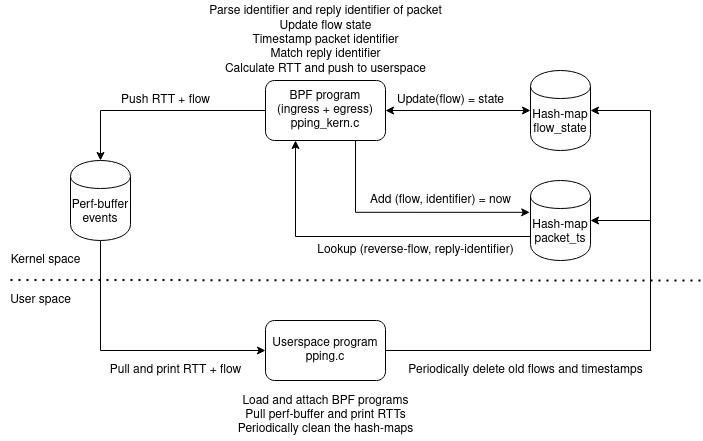

The diagram above was exported from draw.io. Its source (the exported page's mxGraphModel, read from the mxfile embedded in the PNG):
<mxGraphModel dx="2150" dy="2017" grid="1" gridSize="10" guides="1" tooltips="1" connect="1" arrows="1" fold="1" page="0" pageScale="1" pageWidth="827" pageHeight="1169" math="0" shadow="0">
  <root>
    <mxCell id="WIyWlLk6GJQsqaUBKTNV-0" />
    <mxCell id="WIyWlLk6GJQsqaUBKTNV-1" parent="WIyWlLk6GJQsqaUBKTNV-0" />
    <mxCell id="PAda5LTDpMN2-5yuM69l-6" style="edgeStyle=orthogonalEdgeStyle;rounded=0;orthogonalLoop=1;jettySize=auto;html=1;exitX=0.75;exitY=1;exitDx=0;exitDy=0;entryX=-0.013;entryY=0.398;entryDx=0;entryDy=0;entryPerimeter=0;" parent="WIyWlLk6GJQsqaUBKTNV-1" source="PAda5LTDpMN2-5yuM69l-0" target="PAda5LTDpMN2-5yuM69l-4" edge="1">
      <mxGeometry relative="1" as="geometry">
        <mxPoint x="-265" y="-800" as="sourcePoint" />
        <mxPoint x="-170" y="-740" as="targetPoint" />
      </mxGeometry>
    </mxCell>
    <mxCell id="DZPPmT7OB5C1xHeGDZ7X-2" style="edgeStyle=orthogonalEdgeStyle;rounded=0;orthogonalLoop=1;jettySize=auto;html=1;exitX=1;exitY=0.5;exitDx=0;exitDy=0;entryX=0;entryY=0.5;entryDx=0;entryDy=0;startArrow=classic;startFill=1;" parent="WIyWlLk6GJQsqaUBKTNV-1" source="PAda5LTDpMN2-5yuM69l-0" target="DZPPmT7OB5C1xHeGDZ7X-0" edge="1">
      <mxGeometry relative="1" as="geometry" />
    </mxCell>
    <mxCell id="PAda5LTDpMN2-5yuM69l-0" value="&lt;div&gt;BPF program&lt;br&gt;(ingress + egress)&lt;br&gt;&lt;/div&gt;&lt;div&gt;pping_kern.c&lt;/div&gt;" style="rounded=1;whiteSpace=wrap;html=1;" parent="WIyWlLk6GJQsqaUBKTNV-1" vertex="1">
      <mxGeometry x="-325" y="-930" width="120" height="60" as="geometry" />
    </mxCell>
    <mxCell id="PAda5LTDpMN2-5yuM69l-8" style="edgeStyle=orthogonalEdgeStyle;rounded=0;orthogonalLoop=1;jettySize=auto;html=1;exitX=0;exitY=0.5;exitDx=0;exitDy=0;entryX=0.5;entryY=0;entryDx=0;entryDy=0;" parent="WIyWlLk6GJQsqaUBKTNV-1" source="PAda5LTDpMN2-5yuM69l-0" target="DZPPmT7OB5C1xHeGDZ7X-7" edge="1">
      <mxGeometry relative="1" as="geometry">
        <mxPoint x="145" y="-700" as="targetPoint" />
        <mxPoint x="175" y="-870" as="sourcePoint" />
      </mxGeometry>
    </mxCell>
    <mxCell id="PAda5LTDpMN2-5yuM69l-10" style="edgeStyle=orthogonalEdgeStyle;rounded=0;orthogonalLoop=1;jettySize=auto;html=1;entryX=1;entryY=0.5;entryDx=0;entryDy=0;startArrow=none;startFill=0;exitX=1;exitY=0.5;exitDx=0;exitDy=0;" parent="WIyWlLk6GJQsqaUBKTNV-1" source="PAda5LTDpMN2-5yuM69l-3" target="PAda5LTDpMN2-5yuM69l-4" edge="1">
      <mxGeometry relative="1" as="geometry">
        <mxPoint x="-80" y="-600" as="sourcePoint" />
        <Array as="points">
          <mxPoint x="60" y="-660" />
          <mxPoint x="60" y="-790" />
        </Array>
      </mxGeometry>
    </mxCell>
    <mxCell id="DZPPmT7OB5C1xHeGDZ7X-8" style="edgeStyle=orthogonalEdgeStyle;rounded=0;orthogonalLoop=1;jettySize=auto;html=1;startArrow=none;startFill=0;exitX=1;exitY=0.5;exitDx=0;exitDy=0;entryX=1;entryY=0.5;entryDx=0;entryDy=0;" parent="WIyWlLk6GJQsqaUBKTNV-1" source="PAda5LTDpMN2-5yuM69l-3" target="DZPPmT7OB5C1xHeGDZ7X-0" edge="1">
      <mxGeometry relative="1" as="geometry">
        <mxPoint x="60" y="-930" as="targetPoint" />
        <mxPoint x="50" y="-610" as="sourcePoint" />
        <Array as="points">
          <mxPoint x="60" y="-660" />
          <mxPoint x="60" y="-900" />
        </Array>
      </mxGeometry>
    </mxCell>
    <mxCell id="PAda5LTDpMN2-5yuM69l-3" value="&lt;div&gt;Userspace program&lt;br&gt;pping.c&lt;/div&gt;" style="rounded=1;whiteSpace=wrap;html=1;" parent="WIyWlLk6GJQsqaUBKTNV-1" vertex="1">
      <mxGeometry x="-325" y="-690" width="120" height="60" as="geometry" />
    </mxCell>
    <mxCell id="PAda5LTDpMN2-5yuM69l-7" style="edgeStyle=orthogonalEdgeStyle;rounded=0;orthogonalLoop=1;jettySize=auto;html=1;entryX=0.25;entryY=1;entryDx=0;entryDy=0;exitX=0;exitY=0.7;exitDx=0;exitDy=0;" parent="WIyWlLk6GJQsqaUBKTNV-1" source="PAda5LTDpMN2-5yuM69l-4" target="PAda5LTDpMN2-5yuM69l-0" edge="1">
      <mxGeometry relative="1" as="geometry">
        <mxPoint x="-170" y="-730" as="sourcePoint" />
        <mxPoint x="-330" y="-820" as="targetPoint" />
        <Array as="points">
          <mxPoint x="-295" y="-774" />
        </Array>
      </mxGeometry>
    </mxCell>
    <mxCell id="PAda5LTDpMN2-5yuM69l-4" value="Hash-map&lt;br&gt;packet_ts" style="shape=cylinder;whiteSpace=wrap;html=1;boundedLbl=1;backgroundOutline=1;" parent="WIyWlLk6GJQsqaUBKTNV-1" vertex="1">
      <mxGeometry x="-60" y="-830" width="60" height="80" as="geometry" />
    </mxCell>
    <mxCell id="PAda5LTDpMN2-5yuM69l-9" style="edgeStyle=orthogonalEdgeStyle;rounded=0;orthogonalLoop=1;jettySize=auto;html=1;exitX=0.5;exitY=1;exitDx=0;exitDy=0;entryX=0;entryY=0.5;entryDx=0;entryDy=0;" parent="WIyWlLk6GJQsqaUBKTNV-1" source="DZPPmT7OB5C1xHeGDZ7X-7" target="PAda5LTDpMN2-5yuM69l-3" edge="1">
      <mxGeometry relative="1" as="geometry">
        <mxPoint x="145" y="-640" as="sourcePoint" />
        <mxPoint x="-470" y="-570" as="targetPoint" />
      </mxGeometry>
    </mxCell>
    <mxCell id="PAda5LTDpMN2-5yuM69l-11" value="Add (flow, identifier) = now" style="text;html=1;align=center;verticalAlign=middle;resizable=0;points=[];autosize=1;" parent="WIyWlLk6GJQsqaUBKTNV-1" vertex="1">
      <mxGeometry x="-230" y="-820" width="160" height="20" as="geometry" />
    </mxCell>
    <mxCell id="PAda5LTDpMN2-5yuM69l-15" value="Push RTT + flow" style="text;html=1;align=center;verticalAlign=middle;resizable=0;points=[];autosize=1;" parent="WIyWlLk6GJQsqaUBKTNV-1" vertex="1">
      <mxGeometry x="-475" y="-920" width="100" height="20" as="geometry" />
    </mxCell>
    <mxCell id="PAda5LTDpMN2-5yuM69l-17" value="Pull and print RTT + flow" style="text;html=1;align=center;verticalAlign=middle;resizable=0;points=[];autosize=1;" parent="WIyWlLk6GJQsqaUBKTNV-1" vertex="1">
      <mxGeometry x="-490" y="-650" width="150" height="20" as="geometry" />
    </mxCell>
    <mxCell id="PAda5LTDpMN2-5yuM69l-18" value="&lt;div&gt;Parse identifier and reply identifier of packet&lt;/div&gt;&lt;div&gt;Update flow state&lt;br&gt;&lt;/div&gt;&lt;div&gt;Timestamp packet identifier&lt;/div&gt;&lt;div&gt;Match reply identifier&lt;/div&gt;&lt;div&gt;Calculate RTT and push to userspace&lt;br&gt;&lt;/div&gt;" style="text;html=1;align=center;verticalAlign=middle;resizable=0;points=[];autosize=1;" parent="WIyWlLk6GJQsqaUBKTNV-1" vertex="1">
      <mxGeometry x="-390" y="-1010" width="250" height="80" as="geometry" />
    </mxCell>
    <mxCell id="PAda5LTDpMN2-5yuM69l-20" value="&lt;div&gt;Periodically delete old flows and timestamps&lt;/div&gt;" style="text;html=1;align=center;verticalAlign=middle;resizable=0;points=[];autosize=1;" parent="WIyWlLk6GJQsqaUBKTNV-1" vertex="1">
      <mxGeometry x="-190" y="-650" width="250" height="20" as="geometry" />
    </mxCell>
    <mxCell id="PAda5LTDpMN2-5yuM69l-24" value="Load and attach BPF programs&lt;br&gt;Pull perf-buffer and print RTTs&lt;br&gt;Periodically clean the hash-maps" style="text;html=1;align=center;verticalAlign=middle;resizable=0;points=[];autosize=1;" parent="WIyWlLk6GJQsqaUBKTNV-1" vertex="1">
      <mxGeometry x="-360" y="-620" width="190" height="50" as="geometry" />
    </mxCell>
    <mxCell id="DZPPmT7OB5C1xHeGDZ7X-0" value="Hash-map&lt;br&gt;flow_state" style="shape=cylinder;whiteSpace=wrap;html=1;boundedLbl=1;backgroundOutline=1;" parent="WIyWlLk6GJQsqaUBKTNV-1" vertex="1">
      <mxGeometry x="-60" y="-940" width="60" height="80" as="geometry" />
    </mxCell>
    <mxCell id="DZPPmT7OB5C1xHeGDZ7X-4" value="Update(flow) = state" style="text;html=1;align=center;verticalAlign=middle;resizable=0;points=[];autosize=1;" parent="WIyWlLk6GJQsqaUBKTNV-1" vertex="1">
      <mxGeometry x="-200" y="-920" width="120" height="20" as="geometry" />
    </mxCell>
    <mxCell id="DZPPmT7OB5C1xHeGDZ7X-7" value="Perf-buffer&lt;br&gt;events" style="shape=cylinder;whiteSpace=wrap;html=1;boundedLbl=1;backgroundOutline=1;" parent="WIyWlLk6GJQsqaUBKTNV-1" vertex="1">
      <mxGeometry x="-520" y="-850" width="60" height="80" as="geometry" />
    </mxCell>
    <mxCell id="DZPPmT7OB5C1xHeGDZ7X-13" value="" style="endArrow=none;dashed=1;html=1;dashPattern=1 3;strokeWidth=2;" parent="WIyWlLk6GJQsqaUBKTNV-1" edge="1">
      <mxGeometry width="50" height="50" relative="1" as="geometry">
        <mxPoint x="-580" y="-730.5" as="sourcePoint" />
        <mxPoint x="110" y="-730" as="targetPoint" />
      </mxGeometry>
    </mxCell>
    <mxCell id="DZPPmT7OB5C1xHeGDZ7X-14" value="Kernel space" style="text;html=1;align=center;verticalAlign=middle;resizable=0;points=[];autosize=1;" parent="WIyWlLk6GJQsqaUBKTNV-1" vertex="1">
      <mxGeometry x="-590" y="-760" width="90" height="20" as="geometry" />
    </mxCell>
    <mxCell id="DZPPmT7OB5C1xHeGDZ7X-15" value="User space" style="text;html=1;align=center;verticalAlign=middle;resizable=0;points=[];autosize=1;" parent="WIyWlLk6GJQsqaUBKTNV-1" vertex="1">
      <mxGeometry x="-590" y="-720" width="80" height="20" as="geometry" />
    </mxCell>
    <mxCell id="SS8oiMj2Qe4jweOikJ7d-0" value="Lookup (reverse-flow, reply-identifier)" style="text;html=1;align=center;verticalAlign=middle;resizable=0;points=[];autosize=1;strokeColor=none;" vertex="1" parent="WIyWlLk6GJQsqaUBKTNV-1">
      <mxGeometry x="-280" y="-770" width="210" height="20" as="geometry" />
    </mxCell>
  </root>
</mxGraphModel>